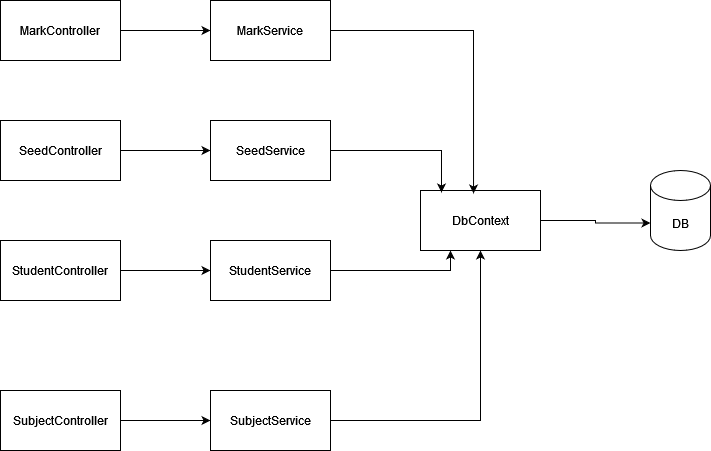

The diagram above was exported from draw.io. Its source (the exported page's mxGraphModel, read from the mxfile embedded in the PNG):
<mxGraphModel dx="1434" dy="774" grid="1" gridSize="10" guides="1" tooltips="1" connect="1" arrows="1" fold="1" page="1" pageScale="1" pageWidth="827" pageHeight="1169" math="0" shadow="0">
  <root>
    <mxCell id="0" />
    <mxCell id="1" parent="0" />
    <mxCell id="s8qC4grJ7LW8cWqJTC_M-10" style="edgeStyle=orthogonalEdgeStyle;rounded=0;orthogonalLoop=1;jettySize=auto;html=1;exitX=1;exitY=0.5;exitDx=0;exitDy=0;entryX=0;entryY=0.5;entryDx=0;entryDy=0;" edge="1" parent="1" source="s8qC4grJ7LW8cWqJTC_M-1" target="s8qC4grJ7LW8cWqJTC_M-5">
      <mxGeometry relative="1" as="geometry" />
    </mxCell>
    <mxCell id="s8qC4grJ7LW8cWqJTC_M-1" value="MarkController" style="rounded=0;whiteSpace=wrap;html=1;" vertex="1" parent="1">
      <mxGeometry x="80" y="90" width="120" height="60" as="geometry" />
    </mxCell>
    <mxCell id="s8qC4grJ7LW8cWqJTC_M-11" style="edgeStyle=orthogonalEdgeStyle;rounded=0;orthogonalLoop=1;jettySize=auto;html=1;exitX=1;exitY=0.5;exitDx=0;exitDy=0;entryX=0;entryY=0.5;entryDx=0;entryDy=0;" edge="1" parent="1" source="s8qC4grJ7LW8cWqJTC_M-2" target="s8qC4grJ7LW8cWqJTC_M-6">
      <mxGeometry relative="1" as="geometry" />
    </mxCell>
    <mxCell id="s8qC4grJ7LW8cWqJTC_M-2" value="SeedController" style="rounded=0;whiteSpace=wrap;html=1;" vertex="1" parent="1">
      <mxGeometry x="80" y="210" width="120" height="60" as="geometry" />
    </mxCell>
    <mxCell id="s8qC4grJ7LW8cWqJTC_M-12" style="edgeStyle=orthogonalEdgeStyle;rounded=0;orthogonalLoop=1;jettySize=auto;html=1;exitX=1;exitY=0.5;exitDx=0;exitDy=0;entryX=0;entryY=0.5;entryDx=0;entryDy=0;" edge="1" parent="1" source="s8qC4grJ7LW8cWqJTC_M-3" target="s8qC4grJ7LW8cWqJTC_M-8">
      <mxGeometry relative="1" as="geometry" />
    </mxCell>
    <mxCell id="s8qC4grJ7LW8cWqJTC_M-3" value="&lt;div&gt;StudentController&lt;/div&gt;" style="rounded=0;whiteSpace=wrap;html=1;" vertex="1" parent="1">
      <mxGeometry x="80" y="330" width="120" height="60" as="geometry" />
    </mxCell>
    <mxCell id="s8qC4grJ7LW8cWqJTC_M-13" style="edgeStyle=orthogonalEdgeStyle;rounded=0;orthogonalLoop=1;jettySize=auto;html=1;exitX=1;exitY=0.5;exitDx=0;exitDy=0;entryX=0;entryY=0.5;entryDx=0;entryDy=0;" edge="1" parent="1" source="s8qC4grJ7LW8cWqJTC_M-4" target="s8qC4grJ7LW8cWqJTC_M-9">
      <mxGeometry relative="1" as="geometry" />
    </mxCell>
    <mxCell id="s8qC4grJ7LW8cWqJTC_M-4" value="SubjectController" style="rounded=0;whiteSpace=wrap;html=1;" vertex="1" parent="1">
      <mxGeometry x="80" y="480" width="120" height="60" as="geometry" />
    </mxCell>
    <mxCell id="s8qC4grJ7LW8cWqJTC_M-5" value="&lt;div&gt;MarkService&lt;/div&gt;" style="rounded=0;whiteSpace=wrap;html=1;" vertex="1" parent="1">
      <mxGeometry x="290" y="90" width="120" height="60" as="geometry" />
    </mxCell>
    <mxCell id="s8qC4grJ7LW8cWqJTC_M-6" value="&lt;div&gt;SeedService&lt;/div&gt;" style="rounded=0;whiteSpace=wrap;html=1;" vertex="1" parent="1">
      <mxGeometry x="290" y="210" width="120" height="60" as="geometry" />
    </mxCell>
    <mxCell id="s8qC4grJ7LW8cWqJTC_M-18" style="edgeStyle=orthogonalEdgeStyle;rounded=0;orthogonalLoop=1;jettySize=auto;html=1;exitX=1;exitY=0.5;exitDx=0;exitDy=0;entryX=0.25;entryY=1;entryDx=0;entryDy=0;" edge="1" parent="1" source="s8qC4grJ7LW8cWqJTC_M-8" target="s8qC4grJ7LW8cWqJTC_M-14">
      <mxGeometry relative="1" as="geometry" />
    </mxCell>
    <mxCell id="s8qC4grJ7LW8cWqJTC_M-8" value="StudentService" style="rounded=0;whiteSpace=wrap;html=1;" vertex="1" parent="1">
      <mxGeometry x="290" y="330" width="120" height="60" as="geometry" />
    </mxCell>
    <mxCell id="s8qC4grJ7LW8cWqJTC_M-19" style="edgeStyle=orthogonalEdgeStyle;rounded=0;orthogonalLoop=1;jettySize=auto;html=1;exitX=1;exitY=0.5;exitDx=0;exitDy=0;entryX=0.5;entryY=1;entryDx=0;entryDy=0;" edge="1" parent="1" source="s8qC4grJ7LW8cWqJTC_M-9" target="s8qC4grJ7LW8cWqJTC_M-14">
      <mxGeometry relative="1" as="geometry" />
    </mxCell>
    <mxCell id="s8qC4grJ7LW8cWqJTC_M-9" value="SubjectService" style="rounded=0;whiteSpace=wrap;html=1;" vertex="1" parent="1">
      <mxGeometry x="290" y="480" width="120" height="60" as="geometry" />
    </mxCell>
    <mxCell id="s8qC4grJ7LW8cWqJTC_M-14" value="DbContext" style="rounded=0;whiteSpace=wrap;html=1;" vertex="1" parent="1">
      <mxGeometry x="500" y="280" width="120" height="60" as="geometry" />
    </mxCell>
    <mxCell id="s8qC4grJ7LW8cWqJTC_M-15" value="&lt;div&gt;DB&lt;/div&gt;" style="shape=cylinder3;whiteSpace=wrap;html=1;boundedLbl=1;backgroundOutline=1;size=15;" vertex="1" parent="1">
      <mxGeometry x="730" y="260" width="60" height="80" as="geometry" />
    </mxCell>
    <mxCell id="s8qC4grJ7LW8cWqJTC_M-16" style="edgeStyle=orthogonalEdgeStyle;rounded=0;orthogonalLoop=1;jettySize=auto;html=1;exitX=1;exitY=0.5;exitDx=0;exitDy=0;entryX=0.442;entryY=0.05;entryDx=0;entryDy=0;entryPerimeter=0;" edge="1" parent="1" source="s8qC4grJ7LW8cWqJTC_M-5" target="s8qC4grJ7LW8cWqJTC_M-14">
      <mxGeometry relative="1" as="geometry" />
    </mxCell>
    <mxCell id="s8qC4grJ7LW8cWqJTC_M-17" style="edgeStyle=orthogonalEdgeStyle;rounded=0;orthogonalLoop=1;jettySize=auto;html=1;exitX=1;exitY=0.5;exitDx=0;exitDy=0;entryX=0.175;entryY=0.033;entryDx=0;entryDy=0;entryPerimeter=0;" edge="1" parent="1" source="s8qC4grJ7LW8cWqJTC_M-6" target="s8qC4grJ7LW8cWqJTC_M-14">
      <mxGeometry relative="1" as="geometry" />
    </mxCell>
    <mxCell id="s8qC4grJ7LW8cWqJTC_M-21" style="edgeStyle=orthogonalEdgeStyle;rounded=0;orthogonalLoop=1;jettySize=auto;html=1;exitX=1;exitY=0.5;exitDx=0;exitDy=0;entryX=0;entryY=0;entryDx=0;entryDy=52.5;entryPerimeter=0;" edge="1" parent="1" source="s8qC4grJ7LW8cWqJTC_M-14" target="s8qC4grJ7LW8cWqJTC_M-15">
      <mxGeometry relative="1" as="geometry" />
    </mxCell>
  </root>
</mxGraphModel>